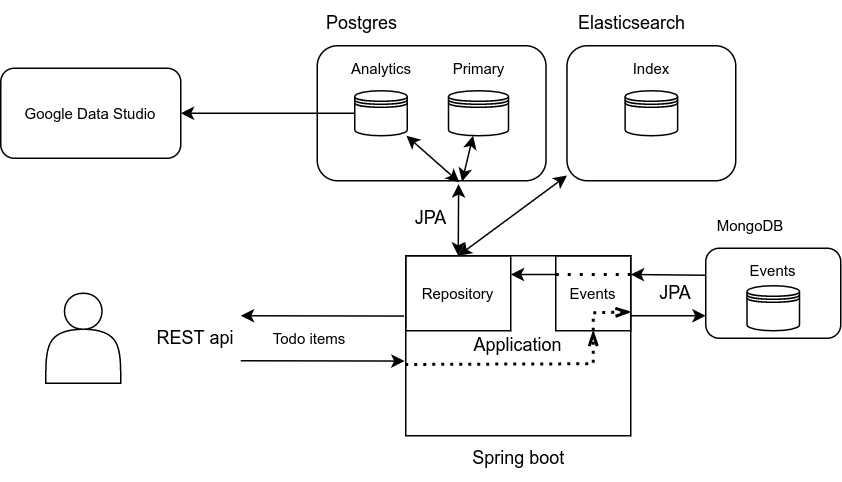

The diagram above was exported from draw.io. Its source (the exported page's mxGraphModel, read from the mxfile embedded in the PNG):
<mxGraphModel dx="607" dy="321" grid="1" gridSize="10" guides="1" tooltips="1" connect="1" arrows="1" fold="1" page="1" pageScale="1" pageWidth="827" pageHeight="1169" math="0" shadow="0">
  <root>
    <mxCell id="0" />
    <mxCell id="1" parent="0" />
    <mxCell id="tmxx9zmnOIRRI0lmDACM-1" value="Application" style="rounded=0;whiteSpace=wrap;html=1;" vertex="1" parent="1">
      <mxGeometry x="320" y="200" width="150" height="120" as="geometry" />
    </mxCell>
    <mxCell id="tmxx9zmnOIRRI0lmDACM-3" value="" style="endArrow=classic;html=1;rounded=0;exitX=-0.008;exitY=0.335;exitDx=0;exitDy=0;exitPerimeter=0;" edge="1" parent="1" source="tmxx9zmnOIRRI0lmDACM-1">
      <mxGeometry width="50" height="50" relative="1" as="geometry">
        <mxPoint x="300" y="240" as="sourcePoint" />
        <mxPoint x="210" y="240" as="targetPoint" />
      </mxGeometry>
    </mxCell>
    <mxCell id="tmxx9zmnOIRRI0lmDACM-4" value="" style="endArrow=classic;html=1;rounded=0;entryX=-0.005;entryY=0.585;entryDx=0;entryDy=0;entryPerimeter=0;" edge="1" parent="1" target="tmxx9zmnOIRRI0lmDACM-1">
      <mxGeometry width="50" height="50" relative="1" as="geometry">
        <mxPoint x="210" y="270" as="sourcePoint" />
        <mxPoint x="380" y="280" as="targetPoint" />
      </mxGeometry>
    </mxCell>
    <mxCell id="tmxx9zmnOIRRI0lmDACM-5" value="REST api" style="text;html=1;strokeColor=none;fillColor=none;align=center;verticalAlign=middle;whiteSpace=wrap;rounded=0;" vertex="1" parent="1">
      <mxGeometry x="150" y="240" width="60" height="30" as="geometry" />
    </mxCell>
    <mxCell id="tmxx9zmnOIRRI0lmDACM-6" value="" style="shape=actor;whiteSpace=wrap;html=1;" vertex="1" parent="1">
      <mxGeometry x="80" y="225" width="50" height="60" as="geometry" />
    </mxCell>
    <mxCell id="tmxx9zmnOIRRI0lmDACM-13" value="" style="endArrow=classic;startArrow=classic;html=1;rounded=0;entryX=0.618;entryY=1.025;entryDx=0;entryDy=0;exitX=0.5;exitY=0;exitDx=0;exitDy=0;entryPerimeter=0;" edge="1" parent="1" source="tmxx9zmnOIRRI0lmDACM-26" target="tmxx9zmnOIRRI0lmDACM-10">
      <mxGeometry width="50" height="50" relative="1" as="geometry">
        <mxPoint x="370" y="290" as="sourcePoint" />
        <mxPoint x="420" y="240" as="targetPoint" />
      </mxGeometry>
    </mxCell>
    <mxCell id="tmxx9zmnOIRRI0lmDACM-14" value="JPA" style="text;html=1;strokeColor=none;fillColor=none;align=center;verticalAlign=middle;whiteSpace=wrap;rounded=0;" vertex="1" parent="1">
      <mxGeometry x="307.25" y="160" width="60" height="30" as="geometry" />
    </mxCell>
    <mxCell id="tmxx9zmnOIRRI0lmDACM-20" value="Google Data Studio" style="rounded=1;whiteSpace=wrap;html=1;fontSize=10;fillColor=none;" vertex="1" parent="1">
      <mxGeometry x="50" y="75" width="120" height="60" as="geometry" />
    </mxCell>
    <mxCell id="tmxx9zmnOIRRI0lmDACM-21" value="" style="endArrow=classic;html=1;rounded=0;fontSize=10;exitX=0;exitY=0.5;exitDx=0;exitDy=0;" edge="1" parent="1" source="tmxx9zmnOIRRI0lmDACM-7" target="tmxx9zmnOIRRI0lmDACM-20">
      <mxGeometry width="50" height="50" relative="1" as="geometry">
        <mxPoint x="370" y="240" as="sourcePoint" />
        <mxPoint x="420" y="190" as="targetPoint" />
      </mxGeometry>
    </mxCell>
    <mxCell id="tmxx9zmnOIRRI0lmDACM-22" value="" style="rounded=1;whiteSpace=wrap;html=1;fontSize=10;fillColor=none;" vertex="1" parent="1">
      <mxGeometry x="520" y="195" width="90" height="60" as="geometry" />
    </mxCell>
    <mxCell id="tmxx9zmnOIRRI0lmDACM-23" value="MongoDB" style="text;html=1;strokeColor=none;fillColor=none;align=center;verticalAlign=middle;whiteSpace=wrap;rounded=0;fontSize=10;" vertex="1" parent="1">
      <mxGeometry x="520" y="165" width="60" height="30" as="geometry" />
    </mxCell>
    <mxCell id="tmxx9zmnOIRRI0lmDACM-25" value="Events" style="rounded=0;whiteSpace=wrap;html=1;fontSize=10;fillColor=none;" vertex="1" parent="1">
      <mxGeometry x="420" y="200" width="50" height="50" as="geometry" />
    </mxCell>
    <mxCell id="tmxx9zmnOIRRI0lmDACM-26" value="Repository" style="rounded=0;whiteSpace=wrap;html=1;fontSize=10;fillColor=none;" vertex="1" parent="1">
      <mxGeometry x="320" y="200" width="70" height="50" as="geometry" />
    </mxCell>
    <mxCell id="tmxx9zmnOIRRI0lmDACM-28" value="" style="endArrow=classic;html=1;rounded=0;fontSize=10;entryX=0;entryY=0.75;entryDx=0;entryDy=0;" edge="1" parent="1" target="tmxx9zmnOIRRI0lmDACM-22">
      <mxGeometry width="50" height="50" relative="1" as="geometry">
        <mxPoint x="470" y="240" as="sourcePoint" />
        <mxPoint x="420" y="190" as="targetPoint" />
      </mxGeometry>
    </mxCell>
    <mxCell id="tmxx9zmnOIRRI0lmDACM-29" value="" style="shape=datastore;whiteSpace=wrap;html=1;" vertex="1" parent="1">
      <mxGeometry x="547.5" y="220" width="35" height="30" as="geometry" />
    </mxCell>
    <mxCell id="tmxx9zmnOIRRI0lmDACM-31" value="&lt;font style=&quot;font-size: 10px&quot;&gt;Events&lt;/font&gt;" style="text;html=1;strokeColor=none;fillColor=none;align=center;verticalAlign=middle;whiteSpace=wrap;rounded=0;" vertex="1" parent="1">
      <mxGeometry x="535" y="195" width="60" height="30" as="geometry" />
    </mxCell>
    <mxCell id="tmxx9zmnOIRRI0lmDACM-32" value="" style="endArrow=classic;html=1;rounded=0;fontSize=10;entryX=1;entryY=0.25;entryDx=0;entryDy=0;" edge="1" parent="1" target="tmxx9zmnOIRRI0lmDACM-25">
      <mxGeometry width="50" height="50" relative="1" as="geometry">
        <mxPoint x="520" y="213" as="sourcePoint" />
        <mxPoint x="420" y="190" as="targetPoint" />
      </mxGeometry>
    </mxCell>
    <mxCell id="tmxx9zmnOIRRI0lmDACM-33" value="" style="endArrow=none;dashed=1;html=1;dashPattern=1 3;strokeWidth=2;rounded=0;fontSize=10;entryX=1;entryY=0.25;entryDx=0;entryDy=0;exitX=0;exitY=0.25;exitDx=0;exitDy=0;" edge="1" parent="1" source="tmxx9zmnOIRRI0lmDACM-25" target="tmxx9zmnOIRRI0lmDACM-25">
      <mxGeometry width="50" height="50" relative="1" as="geometry">
        <mxPoint x="370" y="240" as="sourcePoint" />
        <mxPoint x="420" y="190" as="targetPoint" />
      </mxGeometry>
    </mxCell>
    <mxCell id="tmxx9zmnOIRRI0lmDACM-34" value="" style="endArrow=classic;html=1;rounded=0;fontSize=10;exitX=0;exitY=0.25;exitDx=0;exitDy=0;entryX=1;entryY=0.25;entryDx=0;entryDy=0;" edge="1" parent="1" source="tmxx9zmnOIRRI0lmDACM-25" target="tmxx9zmnOIRRI0lmDACM-26">
      <mxGeometry width="50" height="50" relative="1" as="geometry">
        <mxPoint x="370" y="240" as="sourcePoint" />
        <mxPoint x="420" y="190" as="targetPoint" />
      </mxGeometry>
    </mxCell>
    <mxCell id="tmxx9zmnOIRRI0lmDACM-35" value="JPA" style="text;html=1;strokeColor=none;fillColor=none;align=center;verticalAlign=middle;whiteSpace=wrap;rounded=0;" vertex="1" parent="1">
      <mxGeometry x="470" y="210" width="60" height="30" as="geometry" />
    </mxCell>
    <mxCell id="tmxx9zmnOIRRI0lmDACM-36" value="" style="endArrow=openThin;dashed=1;html=1;strokeWidth=2;rounded=0;fontSize=10;exitX=-0.002;exitY=0.604;exitDx=0;exitDy=0;exitPerimeter=0;entryX=0.5;entryY=1;entryDx=0;entryDy=0;endFill=0;dashPattern=1 2;" edge="1" parent="1" source="tmxx9zmnOIRRI0lmDACM-1" target="tmxx9zmnOIRRI0lmDACM-25">
      <mxGeometry width="50" height="50" relative="1" as="geometry">
        <mxPoint x="370" y="240" as="sourcePoint" />
        <mxPoint x="420" y="190" as="targetPoint" />
        <Array as="points">
          <mxPoint x="445" y="272" />
        </Array>
      </mxGeometry>
    </mxCell>
    <mxCell id="tmxx9zmnOIRRI0lmDACM-37" value="" style="endArrow=openThin;dashed=1;html=1;strokeWidth=2;rounded=0;fontSize=10;exitX=0.5;exitY=1;exitDx=0;exitDy=0;entryX=1;entryY=0.75;entryDx=0;entryDy=0;endFill=0;dashPattern=1 2;" edge="1" parent="1" source="tmxx9zmnOIRRI0lmDACM-25" target="tmxx9zmnOIRRI0lmDACM-25">
      <mxGeometry width="50" height="50" relative="1" as="geometry">
        <mxPoint x="329.70000000000005" y="282.48" as="sourcePoint" />
        <mxPoint x="455" y="260" as="targetPoint" />
        <Array as="points">
          <mxPoint x="445" y="238" />
        </Array>
      </mxGeometry>
    </mxCell>
    <mxCell id="tmxx9zmnOIRRI0lmDACM-10" value="" style="rounded=1;whiteSpace=wrap;html=1;fillColor=none;" vertex="1" parent="1">
      <mxGeometry x="261" y="60" width="152.5" height="90" as="geometry" />
    </mxCell>
    <mxCell id="tmxx9zmnOIRRI0lmDACM-7" value="" style="shape=datastore;whiteSpace=wrap;html=1;" vertex="1" parent="1">
      <mxGeometry x="286" y="90" width="35" height="30" as="geometry" />
    </mxCell>
    <mxCell id="tmxx9zmnOIRRI0lmDACM-8" value="" style="shape=datastore;whiteSpace=wrap;html=1;" vertex="1" parent="1">
      <mxGeometry x="348.5" y="90" width="40" height="30" as="geometry" />
    </mxCell>
    <mxCell id="tmxx9zmnOIRRI0lmDACM-15" value="Postgres" style="text;html=1;strokeColor=none;fillColor=none;align=center;verticalAlign=middle;whiteSpace=wrap;rounded=0;" vertex="1" parent="1">
      <mxGeometry x="261" y="30" width="60" height="30" as="geometry" />
    </mxCell>
    <mxCell id="tmxx9zmnOIRRI0lmDACM-16" value="" style="endArrow=classic;startArrow=classic;html=1;rounded=0;exitX=0.633;exitY=1.006;exitDx=0;exitDy=0;exitPerimeter=0;" edge="1" parent="1" source="tmxx9zmnOIRRI0lmDACM-10" target="tmxx9zmnOIRRI0lmDACM-8">
      <mxGeometry width="50" height="50" relative="1" as="geometry">
        <mxPoint x="313.5" y="240" as="sourcePoint" />
        <mxPoint x="363.5" y="190" as="targetPoint" />
      </mxGeometry>
    </mxCell>
    <mxCell id="tmxx9zmnOIRRI0lmDACM-17" value="" style="endArrow=classic;startArrow=classic;html=1;rounded=0;exitX=0.621;exitY=1.012;exitDx=0;exitDy=0;exitPerimeter=0;" edge="1" parent="1" source="tmxx9zmnOIRRI0lmDACM-10" target="tmxx9zmnOIRRI0lmDACM-7">
      <mxGeometry width="50" height="50" relative="1" as="geometry">
        <mxPoint x="343.5" y="150" as="sourcePoint" />
        <mxPoint x="363.5" y="190" as="targetPoint" />
      </mxGeometry>
    </mxCell>
    <mxCell id="tmxx9zmnOIRRI0lmDACM-18" value="&lt;font style=&quot;font-size: 10px&quot;&gt;Analytics&lt;/font&gt;" style="text;html=1;strokeColor=none;fillColor=none;align=center;verticalAlign=middle;whiteSpace=wrap;rounded=0;" vertex="1" parent="1">
      <mxGeometry x="273.5" y="60" width="60" height="30" as="geometry" />
    </mxCell>
    <mxCell id="tmxx9zmnOIRRI0lmDACM-19" value="&lt;font style=&quot;font-size: 10px&quot;&gt;Primary&lt;/font&gt;" style="text;html=1;strokeColor=none;fillColor=none;align=center;verticalAlign=middle;whiteSpace=wrap;rounded=0;" vertex="1" parent="1">
      <mxGeometry x="338.5" y="60" width="60" height="30" as="geometry" />
    </mxCell>
    <mxCell id="tmxx9zmnOIRRI0lmDACM-40" value="" style="rounded=1;whiteSpace=wrap;html=1;fontSize=10;fillColor=none;" vertex="1" parent="1">
      <mxGeometry x="427.5" y="60" width="112.5" height="90" as="geometry" />
    </mxCell>
    <mxCell id="tmxx9zmnOIRRI0lmDACM-41" value="" style="shape=datastore;whiteSpace=wrap;html=1;" vertex="1" parent="1">
      <mxGeometry x="466.25" y="90" width="35" height="30" as="geometry" />
    </mxCell>
    <mxCell id="tmxx9zmnOIRRI0lmDACM-42" value="&lt;font style=&quot;font-size: 10px&quot;&gt;Index&lt;/font&gt;" style="text;html=1;strokeColor=none;fillColor=none;align=center;verticalAlign=middle;whiteSpace=wrap;rounded=0;" vertex="1" parent="1">
      <mxGeometry x="453.75" y="60" width="60" height="30" as="geometry" />
    </mxCell>
    <mxCell id="tmxx9zmnOIRRI0lmDACM-43" value="Elasticsearch" style="text;html=1;strokeColor=none;fillColor=none;align=center;verticalAlign=middle;whiteSpace=wrap;rounded=0;" vertex="1" parent="1">
      <mxGeometry x="441.25" y="30" width="60" height="30" as="geometry" />
    </mxCell>
    <mxCell id="tmxx9zmnOIRRI0lmDACM-44" value="" style="endArrow=classic;startArrow=classic;html=1;rounded=0;fontSize=10;exitX=0.5;exitY=0;exitDx=0;exitDy=0;" edge="1" parent="1" source="tmxx9zmnOIRRI0lmDACM-26" target="tmxx9zmnOIRRI0lmDACM-40">
      <mxGeometry width="50" height="50" relative="1" as="geometry">
        <mxPoint x="310" y="140" as="sourcePoint" />
        <mxPoint x="360" y="90" as="targetPoint" />
      </mxGeometry>
    </mxCell>
    <mxCell id="tmxx9zmnOIRRI0lmDACM-45" value="Spring boot" style="text;html=1;strokeColor=none;fillColor=none;align=center;verticalAlign=middle;whiteSpace=wrap;rounded=0;" vertex="1" parent="1">
      <mxGeometry x="348.5" y="320" width="92.75" height="30" as="geometry" />
    </mxCell>
    <mxCell id="tmxx9zmnOIRRI0lmDACM-46" value="Todo items" style="text;html=1;strokeColor=none;fillColor=none;align=center;verticalAlign=middle;whiteSpace=wrap;rounded=0;fontSize=10;" vertex="1" parent="1">
      <mxGeometry x="226" y="240" width="60" height="30" as="geometry" />
    </mxCell>
  </root>
</mxGraphModel>